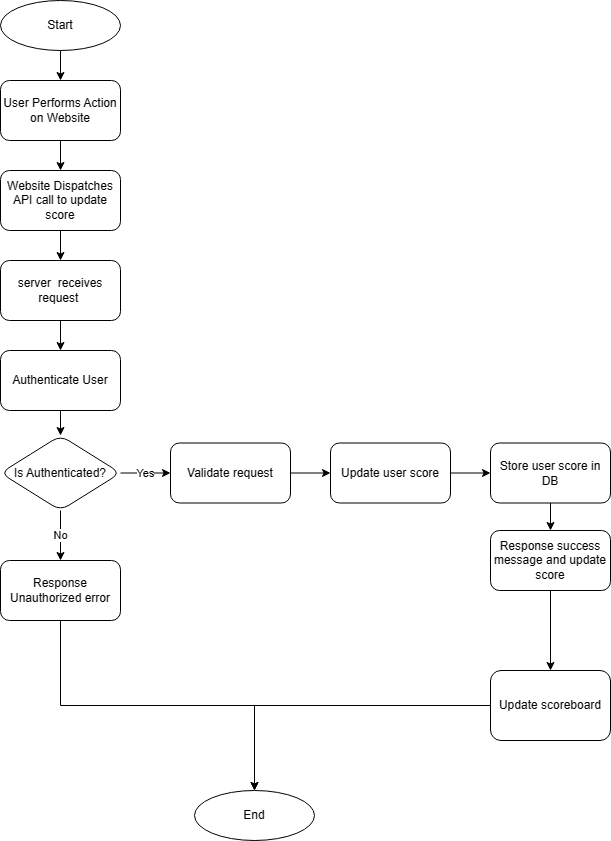

The diagram above was exported from draw.io. Its source (the exported page's mxGraphModel, read from the mxfile embedded in the PNG):
<mxGraphModel dx="1109" dy="752" grid="1" gridSize="10" guides="1" tooltips="1" connect="1" arrows="1" fold="1" page="1" pageScale="1" pageWidth="827" pageHeight="1169" math="0" shadow="0">
  <root>
    <mxCell id="WIyWlLk6GJQsqaUBKTNV-0" />
    <mxCell id="WIyWlLk6GJQsqaUBKTNV-1" parent="WIyWlLk6GJQsqaUBKTNV-0" />
    <mxCell id="SiIIBgyMkAFlb2M5pcl_-3" style="edgeStyle=orthogonalEdgeStyle;rounded=0;orthogonalLoop=1;jettySize=auto;html=1;exitX=0.5;exitY=1;exitDx=0;exitDy=0;" edge="1" parent="WIyWlLk6GJQsqaUBKTNV-1" source="SiIIBgyMkAFlb2M5pcl_-1" target="SiIIBgyMkAFlb2M5pcl_-2">
      <mxGeometry relative="1" as="geometry" />
    </mxCell>
    <mxCell id="SiIIBgyMkAFlb2M5pcl_-1" value="User Performs Action on Website" style="rounded=1;whiteSpace=wrap;html=1;" vertex="1" parent="WIyWlLk6GJQsqaUBKTNV-1">
      <mxGeometry x="160" y="150" width="120" height="60" as="geometry" />
    </mxCell>
    <mxCell id="SiIIBgyMkAFlb2M5pcl_-6" style="edgeStyle=orthogonalEdgeStyle;rounded=0;orthogonalLoop=1;jettySize=auto;html=1;exitX=0.5;exitY=1;exitDx=0;exitDy=0;entryX=0.5;entryY=0;entryDx=0;entryDy=0;" edge="1" parent="WIyWlLk6GJQsqaUBKTNV-1" source="SiIIBgyMkAFlb2M5pcl_-2" target="SiIIBgyMkAFlb2M5pcl_-5">
      <mxGeometry relative="1" as="geometry" />
    </mxCell>
    <mxCell id="SiIIBgyMkAFlb2M5pcl_-2" value="Website Dispatches API call to update score" style="rounded=1;whiteSpace=wrap;html=1;" vertex="1" parent="WIyWlLk6GJQsqaUBKTNV-1">
      <mxGeometry x="160" y="240" width="120" height="60" as="geometry" />
    </mxCell>
    <mxCell id="SiIIBgyMkAFlb2M5pcl_-8" value="" style="edgeStyle=orthogonalEdgeStyle;rounded=0;orthogonalLoop=1;jettySize=auto;html=1;" edge="1" parent="WIyWlLk6GJQsqaUBKTNV-1" source="SiIIBgyMkAFlb2M5pcl_-5" target="SiIIBgyMkAFlb2M5pcl_-7">
      <mxGeometry relative="1" as="geometry" />
    </mxCell>
    <mxCell id="SiIIBgyMkAFlb2M5pcl_-5" value="server&amp;nbsp; receives request&amp;nbsp;" style="rounded=1;whiteSpace=wrap;html=1;" vertex="1" parent="WIyWlLk6GJQsqaUBKTNV-1">
      <mxGeometry x="160" y="330" width="120" height="60" as="geometry" />
    </mxCell>
    <mxCell id="SiIIBgyMkAFlb2M5pcl_-10" value="" style="edgeStyle=orthogonalEdgeStyle;rounded=0;orthogonalLoop=1;jettySize=auto;html=1;" edge="1" parent="WIyWlLk6GJQsqaUBKTNV-1" source="SiIIBgyMkAFlb2M5pcl_-7" target="SiIIBgyMkAFlb2M5pcl_-9">
      <mxGeometry relative="1" as="geometry" />
    </mxCell>
    <mxCell id="SiIIBgyMkAFlb2M5pcl_-7" value="Authenticate User" style="whiteSpace=wrap;html=1;rounded=1;" vertex="1" parent="WIyWlLk6GJQsqaUBKTNV-1">
      <mxGeometry x="160" y="420" width="120" height="60" as="geometry" />
    </mxCell>
    <mxCell id="SiIIBgyMkAFlb2M5pcl_-12" value="No" style="edgeStyle=orthogonalEdgeStyle;rounded=0;orthogonalLoop=1;jettySize=auto;html=1;" edge="1" parent="WIyWlLk6GJQsqaUBKTNV-1" source="SiIIBgyMkAFlb2M5pcl_-9" target="SiIIBgyMkAFlb2M5pcl_-11">
      <mxGeometry relative="1" as="geometry" />
    </mxCell>
    <mxCell id="SiIIBgyMkAFlb2M5pcl_-20" value="Yes" style="edgeStyle=orthogonalEdgeStyle;rounded=0;orthogonalLoop=1;jettySize=auto;html=1;" edge="1" parent="WIyWlLk6GJQsqaUBKTNV-1" source="SiIIBgyMkAFlb2M5pcl_-9" target="SiIIBgyMkAFlb2M5pcl_-19">
      <mxGeometry relative="1" as="geometry" />
    </mxCell>
    <mxCell id="SiIIBgyMkAFlb2M5pcl_-9" value="Is Authenticated?" style="rhombus;whiteSpace=wrap;html=1;rounded=1;" vertex="1" parent="WIyWlLk6GJQsqaUBKTNV-1">
      <mxGeometry x="160" y="505" width="120" height="75" as="geometry" />
    </mxCell>
    <mxCell id="SiIIBgyMkAFlb2M5pcl_-18" style="edgeStyle=orthogonalEdgeStyle;rounded=0;orthogonalLoop=1;jettySize=auto;html=1;exitX=0.5;exitY=1;exitDx=0;exitDy=0;entryX=0.5;entryY=0;entryDx=0;entryDy=0;" edge="1" parent="WIyWlLk6GJQsqaUBKTNV-1" source="SiIIBgyMkAFlb2M5pcl_-11" target="SiIIBgyMkAFlb2M5pcl_-17">
      <mxGeometry relative="1" as="geometry" />
    </mxCell>
    <mxCell id="SiIIBgyMkAFlb2M5pcl_-11" value="Response Unauthorized error" style="whiteSpace=wrap;html=1;rounded=1;" vertex="1" parent="WIyWlLk6GJQsqaUBKTNV-1">
      <mxGeometry x="160" y="630" width="120" height="60" as="geometry" />
    </mxCell>
    <mxCell id="SiIIBgyMkAFlb2M5pcl_-16" style="edgeStyle=orthogonalEdgeStyle;rounded=0;orthogonalLoop=1;jettySize=auto;html=1;exitX=0.5;exitY=1;exitDx=0;exitDy=0;entryX=0.5;entryY=0;entryDx=0;entryDy=0;" edge="1" parent="WIyWlLk6GJQsqaUBKTNV-1" source="SiIIBgyMkAFlb2M5pcl_-15" target="SiIIBgyMkAFlb2M5pcl_-1">
      <mxGeometry relative="1" as="geometry" />
    </mxCell>
    <mxCell id="SiIIBgyMkAFlb2M5pcl_-15" value="Start" style="ellipse;whiteSpace=wrap;html=1;" vertex="1" parent="WIyWlLk6GJQsqaUBKTNV-1">
      <mxGeometry x="160" y="70" width="120" height="50" as="geometry" />
    </mxCell>
    <mxCell id="SiIIBgyMkAFlb2M5pcl_-17" value="End" style="ellipse;whiteSpace=wrap;html=1;" vertex="1" parent="WIyWlLk6GJQsqaUBKTNV-1">
      <mxGeometry x="354" y="860" width="120" height="50" as="geometry" />
    </mxCell>
    <mxCell id="SiIIBgyMkAFlb2M5pcl_-22" value="" style="edgeStyle=orthogonalEdgeStyle;rounded=0;orthogonalLoop=1;jettySize=auto;html=1;" edge="1" parent="WIyWlLk6GJQsqaUBKTNV-1" source="SiIIBgyMkAFlb2M5pcl_-19" target="SiIIBgyMkAFlb2M5pcl_-21">
      <mxGeometry relative="1" as="geometry" />
    </mxCell>
    <mxCell id="SiIIBgyMkAFlb2M5pcl_-19" value="Validate request" style="whiteSpace=wrap;html=1;rounded=1;" vertex="1" parent="WIyWlLk6GJQsqaUBKTNV-1">
      <mxGeometry x="330" y="512.5" width="120" height="60" as="geometry" />
    </mxCell>
    <mxCell id="SiIIBgyMkAFlb2M5pcl_-24" value="" style="edgeStyle=orthogonalEdgeStyle;rounded=0;orthogonalLoop=1;jettySize=auto;html=1;" edge="1" parent="WIyWlLk6GJQsqaUBKTNV-1" source="SiIIBgyMkAFlb2M5pcl_-21" target="SiIIBgyMkAFlb2M5pcl_-23">
      <mxGeometry relative="1" as="geometry" />
    </mxCell>
    <mxCell id="SiIIBgyMkAFlb2M5pcl_-21" value="Update user score" style="whiteSpace=wrap;html=1;rounded=1;" vertex="1" parent="WIyWlLk6GJQsqaUBKTNV-1">
      <mxGeometry x="490" y="512.5" width="120" height="60" as="geometry" />
    </mxCell>
    <mxCell id="SiIIBgyMkAFlb2M5pcl_-26" value="" style="edgeStyle=orthogonalEdgeStyle;rounded=0;orthogonalLoop=1;jettySize=auto;html=1;" edge="1" parent="WIyWlLk6GJQsqaUBKTNV-1" source="SiIIBgyMkAFlb2M5pcl_-23" target="SiIIBgyMkAFlb2M5pcl_-25">
      <mxGeometry relative="1" as="geometry" />
    </mxCell>
    <mxCell id="SiIIBgyMkAFlb2M5pcl_-23" value="Store user score in DB" style="whiteSpace=wrap;html=1;rounded=1;" vertex="1" parent="WIyWlLk6GJQsqaUBKTNV-1">
      <mxGeometry x="650" y="512.5" width="120" height="60" as="geometry" />
    </mxCell>
    <mxCell id="SiIIBgyMkAFlb2M5pcl_-28" value="" style="edgeStyle=orthogonalEdgeStyle;rounded=0;orthogonalLoop=1;jettySize=auto;html=1;" edge="1" parent="WIyWlLk6GJQsqaUBKTNV-1" source="SiIIBgyMkAFlb2M5pcl_-25" target="SiIIBgyMkAFlb2M5pcl_-27">
      <mxGeometry relative="1" as="geometry" />
    </mxCell>
    <mxCell id="SiIIBgyMkAFlb2M5pcl_-25" value="Response success message and update score" style="whiteSpace=wrap;html=1;rounded=1;" vertex="1" parent="WIyWlLk6GJQsqaUBKTNV-1">
      <mxGeometry x="650" y="600" width="120" height="60" as="geometry" />
    </mxCell>
    <mxCell id="SiIIBgyMkAFlb2M5pcl_-29" style="edgeStyle=orthogonalEdgeStyle;rounded=0;orthogonalLoop=1;jettySize=auto;html=1;entryX=0.5;entryY=0;entryDx=0;entryDy=0;" edge="1" parent="WIyWlLk6GJQsqaUBKTNV-1" source="SiIIBgyMkAFlb2M5pcl_-27" target="SiIIBgyMkAFlb2M5pcl_-17">
      <mxGeometry relative="1" as="geometry" />
    </mxCell>
    <mxCell id="SiIIBgyMkAFlb2M5pcl_-27" value="Update scoreboard" style="whiteSpace=wrap;html=1;rounded=1;" vertex="1" parent="WIyWlLk6GJQsqaUBKTNV-1">
      <mxGeometry x="650" y="740" width="120" height="70" as="geometry" />
    </mxCell>
  </root>
</mxGraphModel>